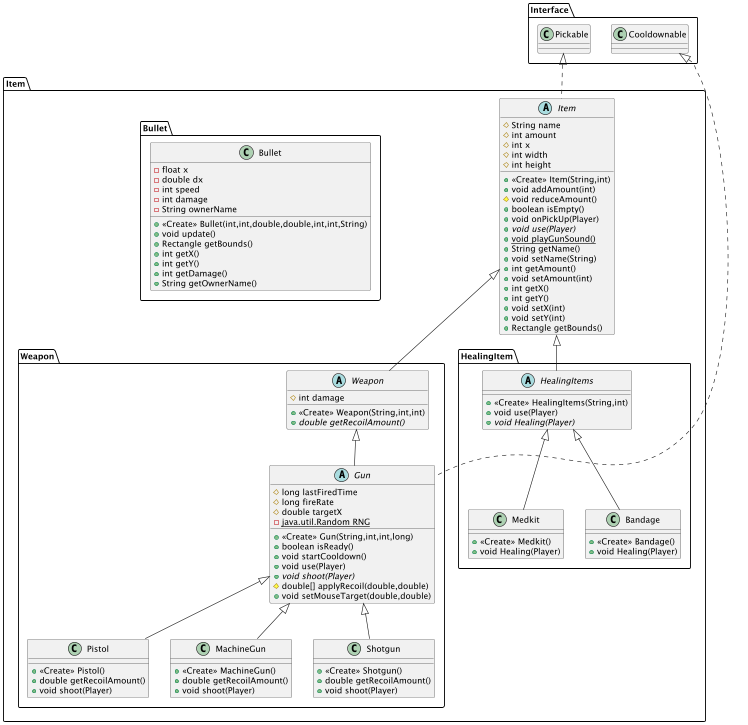

The diagram above was rendered by PlantUML. Its source (embedded in the PNG):
@startuml
abstract class Item.Weapon.Gun {
# long lastFiredTime
# long fireRate
# double targetX
- {static} java.util.Random RNG
+ <<Create>> Gun(String,int,int,long)
+ boolean isReady()
+ void startCooldown()
+ void use(Player)
+ {abstract}void shoot(Player)
# double[] applyRecoil(double,double)
+ void setMouseTarget(double,double)
}


class Item.Weapon.Pistol {
+ <<Create>> Pistol()
+ double getRecoilAmount()
+ void shoot(Player)
}

class Item.HealingItem.Medkit {
+ <<Create>> Medkit()
+ void Healing(Player)
}

abstract class Item.Item {
# String name
# int amount
# int x
# int width
# int height
+ <<Create>> Item(String,int)
+ void addAmount(int)
# void reduceAmount()
+ boolean isEmpty()
+ void onPickUp(Player)
+ {abstract}void use(Player)
+ {static} void playGunSound()
+ String getName()
+ void setName(String)
+ int getAmount()
+ void setAmount(int)
+ int getX()
+ int getY()
+ void setX(int)
+ void setY(int)
+ Rectangle getBounds()
}


class Item.Bullet.Bullet {
- float x
- double dx
- int speed
- int damage
- String ownerName
+ <<Create>> Bullet(int,int,double,double,int,int,String)
+ void update()
+ Rectangle getBounds()
+ int getX()
+ int getY()
+ int getDamage()
+ String getOwnerName()
}


abstract class Item.HealingItem.HealingItems {
+ <<Create>> HealingItems(String,int)
+ void use(Player)
+ {abstract}void Healing(Player)
}

class Item.Weapon.MachineGun {
+ <<Create>> MachineGun()
+ double getRecoilAmount()
+ void shoot(Player)
}

class Item.Weapon.Shotgun {
+ <<Create>> Shotgun()
+ double getRecoilAmount()
+ void shoot(Player)
}

abstract class Item.Weapon.Weapon {
# int damage
+ <<Create>> Weapon(String,int,int)
+ {abstract}double getRecoilAmount()
}


class Item.HealingItem.Bandage {
+ <<Create>> Bandage()
+ void Healing(Player)
}



Interface.Cooldownable <|.. Item.Weapon.Gun
Item.Weapon.Weapon <|-- Item.Weapon.Gun
Item.Weapon.Gun <|-- Item.Weapon.Pistol
Item.HealingItem.HealingItems <|-- Item.HealingItem.Medkit
Interface.Pickable <|.. Item.Item
Item.Item <|-- Item.HealingItem.HealingItems
Item.Weapon.Gun <|-- Item.Weapon.MachineGun
Item.Weapon.Gun <|-- Item.Weapon.Shotgun
Item.Item <|-- Item.Weapon.Weapon
Item.HealingItem.HealingItems <|-- Item.HealingItem.Bandage
@enduml